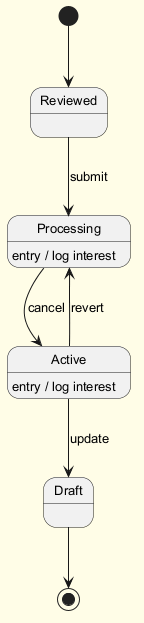

The diagram above was rendered by PlantUML. Its source (embedded in the PNG):
@startuml
skinparam backgroundColor #FFFDE7
skinparam classBackgroundColor #FFF9C4
skinparam classBorderColor #F57F17
skinparam defaultFontSize 13
[*] --> Reviewed
Reviewed --> Processing : submit
Processing --> Active : cancel
Processing : entry / log interest
Active --> Draft : update
Active : entry / log interest
Active --> Processing : revert
Draft --> [*]
@enduml